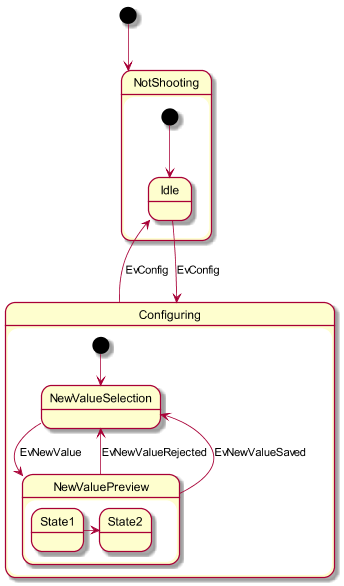

The diagram above was rendered by PlantUML. Its source (embedded in the PNG):
@startuml ..\状態遷移図.png

scale 350 width
[*] --> NotShooting

state NotShooting {
  [*] --> Idle
  Idle --> Configuring : EvConfig
  Configuring --> Idle : EvConfig
}

state Configuring {
  [*] --> NewValueSelection
  NewValueSelection --> NewValuePreview : EvNewValue
  NewValuePreview --> NewValueSelection : EvNewValueRejected
  NewValuePreview --> NewValueSelection : EvNewValueSaved
  
  state NewValuePreview {
    State1 -> State2
  }
  
}

@enduml